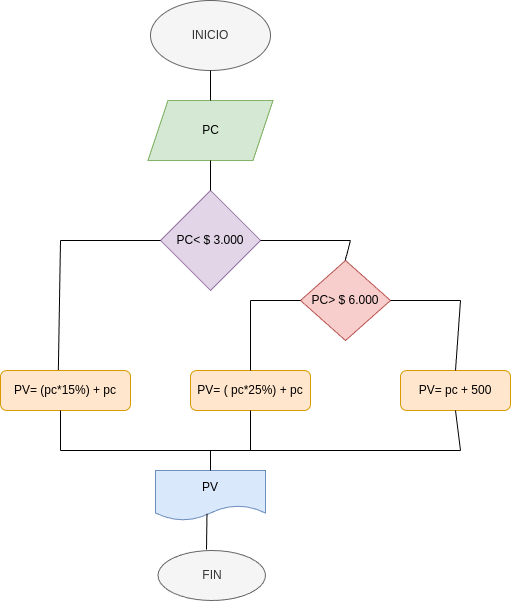

The diagram above was exported from draw.io. Its source (the exported page's mxGraphModel, read from the mxfile embedded in the PNG):
<mxGraphModel dx="579" dy="697" grid="1" gridSize="10" guides="1" tooltips="1" connect="1" arrows="1" fold="1" page="1" pageScale="1" pageWidth="850" pageHeight="1100" math="0" shadow="0">
  <root>
    <mxCell id="0" />
    <mxCell id="1" parent="0" />
    <mxCell id="2" value="INICIO" style="ellipse;whiteSpace=wrap;html=1;fillColor=#f5f5f5;fontColor=#333333;strokeColor=#666666;" vertex="1" parent="1">
      <mxGeometry x="370" y="70" width="120" height="70" as="geometry" />
    </mxCell>
    <mxCell id="3" value="PC" style="shape=parallelogram;perimeter=parallelogramPerimeter;whiteSpace=wrap;html=1;fixedSize=1;fillColor=#d5e8d4;strokeColor=#82b366;" vertex="1" parent="1">
      <mxGeometry x="367.5" y="170" width="125" height="60" as="geometry" />
    </mxCell>
    <mxCell id="5" value="PC&amp;lt; $ 3.000" style="rhombus;whiteSpace=wrap;html=1;fillColor=#e1d5e7;strokeColor=#9673a6;" vertex="1" parent="1">
      <mxGeometry x="380" y="260" width="100" height="100" as="geometry" />
    </mxCell>
    <mxCell id="6" value="PC&amp;gt; $ 6.000" style="rhombus;whiteSpace=wrap;html=1;fillColor=#f8cecc;strokeColor=#b85450;" vertex="1" parent="1">
      <mxGeometry x="520" y="330" width="90" height="80" as="geometry" />
    </mxCell>
    <mxCell id="7" value="PV= ( pc*25%) + pc" style="rounded=1;whiteSpace=wrap;html=1;fillColor=#ffe6cc;strokeColor=#d79b00;" vertex="1" parent="1">
      <mxGeometry x="410" y="440" width="120" height="40" as="geometry" />
    </mxCell>
    <mxCell id="8" value="PV= pc + 500" style="rounded=1;whiteSpace=wrap;html=1;fillColor=#ffe6cc;strokeColor=#d79b00;" vertex="1" parent="1">
      <mxGeometry x="620" y="440" width="110" height="40" as="geometry" />
    </mxCell>
    <mxCell id="9" value="PV= (pc*15%) + pc" style="rounded=1;whiteSpace=wrap;html=1;fillColor=#ffe6cc;strokeColor=#d79b00;" vertex="1" parent="1">
      <mxGeometry x="220" y="440" width="130" height="40" as="geometry" />
    </mxCell>
    <mxCell id="10" value="PV" style="shape=document;whiteSpace=wrap;html=1;boundedLbl=1;fillColor=#dae8fc;strokeColor=#6c8ebf;" vertex="1" parent="1">
      <mxGeometry x="375" y="540" width="110" height="50" as="geometry" />
    </mxCell>
    <mxCell id="11" value="FIN" style="ellipse;whiteSpace=wrap;html=1;fillColor=#f5f5f5;fontColor=#333333;strokeColor=#666666;" vertex="1" parent="1">
      <mxGeometry x="377.5" y="620" width="107.5" height="50" as="geometry" />
    </mxCell>
    <mxCell id="12" value="" style="endArrow=none;html=1;entryX=0.5;entryY=1;entryDx=0;entryDy=0;exitX=0.5;exitY=0;exitDx=0;exitDy=0;" edge="1" parent="1" source="3" target="2">
      <mxGeometry width="50" height="50" relative="1" as="geometry">
        <mxPoint x="490" y="240" as="sourcePoint" />
        <mxPoint x="540" y="190" as="targetPoint" />
      </mxGeometry>
    </mxCell>
    <mxCell id="13" value="" style="endArrow=none;html=1;entryX=0.5;entryY=1;entryDx=0;entryDy=0;exitX=0.5;exitY=0;exitDx=0;exitDy=0;" edge="1" parent="1" source="5" target="3">
      <mxGeometry width="50" height="50" relative="1" as="geometry">
        <mxPoint x="450" y="290" as="sourcePoint" />
        <mxPoint x="500" y="240" as="targetPoint" />
      </mxGeometry>
    </mxCell>
    <mxCell id="14" value="" style="endArrow=none;html=1;exitX=1;exitY=0.5;exitDx=0;exitDy=0;" edge="1" parent="1" source="5">
      <mxGeometry width="50" height="50" relative="1" as="geometry">
        <mxPoint x="450" y="290" as="sourcePoint" />
        <mxPoint x="570" y="310" as="targetPoint" />
      </mxGeometry>
    </mxCell>
    <mxCell id="15" value="" style="endArrow=none;html=1;" edge="1" parent="1">
      <mxGeometry width="50" height="50" relative="1" as="geometry">
        <mxPoint x="564.71" y="330" as="sourcePoint" />
        <mxPoint x="570" y="310" as="targetPoint" />
        <Array as="points" />
      </mxGeometry>
    </mxCell>
    <mxCell id="16" value="" style="endArrow=none;html=1;entryX=0;entryY=0.5;entryDx=0;entryDy=0;" edge="1" parent="1" target="5">
      <mxGeometry width="50" height="50" relative="1" as="geometry">
        <mxPoint x="280" y="310" as="sourcePoint" />
        <mxPoint x="360" y="320" as="targetPoint" />
      </mxGeometry>
    </mxCell>
    <mxCell id="17" value="" style="endArrow=none;html=1;exitX=0.445;exitY=-0.008;exitDx=0;exitDy=0;exitPerimeter=0;" edge="1" parent="1" source="9">
      <mxGeometry width="50" height="50" relative="1" as="geometry">
        <mxPoint x="310" y="370" as="sourcePoint" />
        <mxPoint x="280" y="310" as="targetPoint" />
      </mxGeometry>
    </mxCell>
    <mxCell id="18" value="" style="endArrow=none;html=1;entryX=0;entryY=0.5;entryDx=0;entryDy=0;" edge="1" parent="1" target="6">
      <mxGeometry width="50" height="50" relative="1" as="geometry">
        <mxPoint x="470" y="370" as="sourcePoint" />
        <mxPoint x="550" y="320" as="targetPoint" />
      </mxGeometry>
    </mxCell>
    <mxCell id="19" value="" style="endArrow=none;html=1;entryX=1;entryY=0.5;entryDx=0;entryDy=0;" edge="1" parent="1" target="6">
      <mxGeometry width="50" height="50" relative="1" as="geometry">
        <mxPoint x="680" y="370" as="sourcePoint" />
        <mxPoint x="550" y="320" as="targetPoint" />
      </mxGeometry>
    </mxCell>
    <mxCell id="20" value="" style="endArrow=none;html=1;entryX=0.5;entryY=0;entryDx=0;entryDy=0;" edge="1" parent="1" target="7">
      <mxGeometry width="50" height="50" relative="1" as="geometry">
        <mxPoint x="470" y="370" as="sourcePoint" />
        <mxPoint x="550" y="320" as="targetPoint" />
      </mxGeometry>
    </mxCell>
    <mxCell id="21" value="" style="endArrow=none;html=1;exitX=0.5;exitY=0;exitDx=0;exitDy=0;" edge="1" parent="1" source="8">
      <mxGeometry width="50" height="50" relative="1" as="geometry">
        <mxPoint x="690" y="430" as="sourcePoint" />
        <mxPoint x="680" y="370" as="targetPoint" />
      </mxGeometry>
    </mxCell>
    <mxCell id="23" value="" style="endArrow=none;html=1;" edge="1" parent="1">
      <mxGeometry width="50" height="50" relative="1" as="geometry">
        <mxPoint x="680" y="520" as="sourcePoint" />
        <mxPoint x="280" y="520" as="targetPoint" />
      </mxGeometry>
    </mxCell>
    <mxCell id="24" value="" style="endArrow=none;html=1;entryX=0.462;entryY=1;entryDx=0;entryDy=0;entryPerimeter=0;" edge="1" parent="1" target="9">
      <mxGeometry width="50" height="50" relative="1" as="geometry">
        <mxPoint x="280" y="520" as="sourcePoint" />
        <mxPoint x="310" y="450" as="targetPoint" />
      </mxGeometry>
    </mxCell>
    <mxCell id="25" value="" style="endArrow=none;html=1;exitX=0.5;exitY=1;exitDx=0;exitDy=0;" edge="1" parent="1" source="7">
      <mxGeometry width="50" height="50" relative="1" as="geometry">
        <mxPoint x="500" y="500" as="sourcePoint" />
        <mxPoint x="470" y="520" as="targetPoint" />
      </mxGeometry>
    </mxCell>
    <mxCell id="26" value="" style="endArrow=none;html=1;entryX=0.5;entryY=1;entryDx=0;entryDy=0;" edge="1" parent="1" target="8">
      <mxGeometry width="50" height="50" relative="1" as="geometry">
        <mxPoint x="680" y="520" as="sourcePoint" />
        <mxPoint x="550" y="450" as="targetPoint" />
      </mxGeometry>
    </mxCell>
    <mxCell id="27" value="" style="endArrow=none;html=1;entryX=0.5;entryY=0;entryDx=0;entryDy=0;" edge="1" parent="1" target="10">
      <mxGeometry width="50" height="50" relative="1" as="geometry">
        <mxPoint x="430" y="520" as="sourcePoint" />
        <mxPoint x="550" y="450" as="targetPoint" />
      </mxGeometry>
    </mxCell>
    <mxCell id="28" value="" style="endArrow=none;html=1;exitX=0.468;exitY=0.865;exitDx=0;exitDy=0;exitPerimeter=0;" edge="1" parent="1" source="10">
      <mxGeometry width="50" height="50" relative="1" as="geometry">
        <mxPoint x="400" y="500" as="sourcePoint" />
        <mxPoint x="426" y="619" as="targetPoint" />
      </mxGeometry>
    </mxCell>
  </root>
</mxGraphModel>